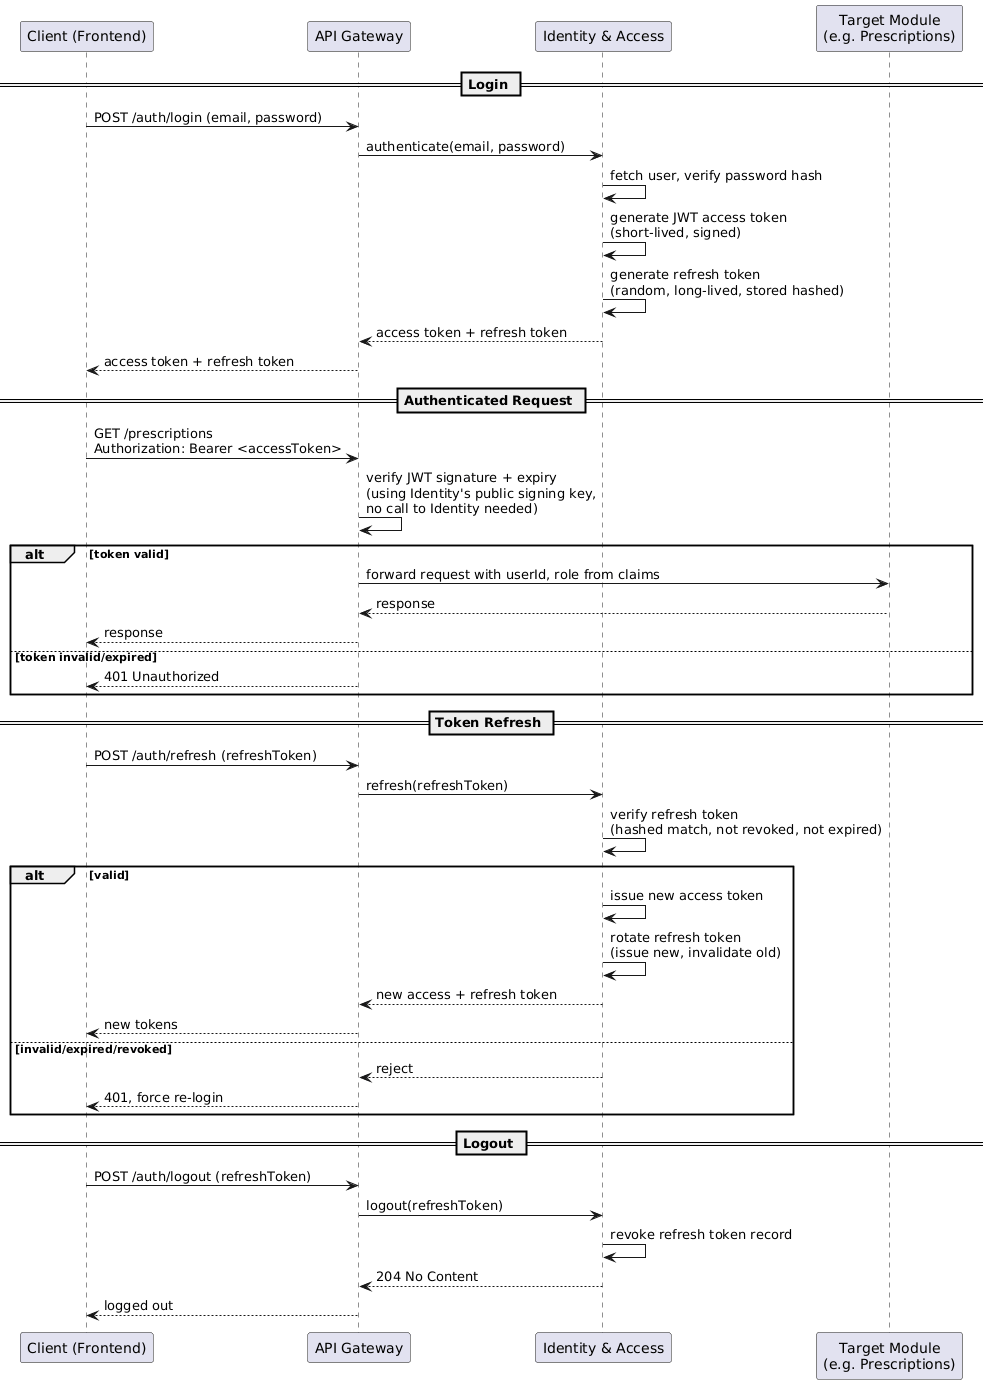

The diagram above was rendered by PlantUML. Its source (embedded in the PNG):
@startuml
participant "Client (Frontend)" as Client
participant "API Gateway" as Gateway
participant "Identity & Access" as Identity
participant "Target Module\n(e.g. Prescriptions)" as Module
 
== Login ==
Client -> Gateway : POST /auth/login (email, password)
Gateway -> Identity : authenticate(email, password)
Identity -> Identity : fetch user, verify password hash
Identity -> Identity : generate JWT access token\n(short-lived, signed)
Identity -> Identity : generate refresh token\n(random, long-lived, stored hashed)
Identity --> Gateway : access token + refresh token
Gateway --> Client : access token + refresh token
 
== Authenticated Request ==
Client -> Gateway : GET /prescriptions\nAuthorization: Bearer <accessToken>
Gateway -> Gateway : verify JWT signature + expiry\n(using Identity's public signing key,\nno call to Identity needed)
alt token valid
  Gateway -> Module : forward request with userId, role from claims
  Module --> Gateway : response
  Gateway --> Client : response
else token invalid/expired
  Gateway --> Client : 401 Unauthorized
end
 
== Token Refresh ==
Client -> Gateway : POST /auth/refresh (refreshToken)
Gateway -> Identity : refresh(refreshToken)
Identity -> Identity : verify refresh token\n(hashed match, not revoked, not expired)
alt valid
  Identity -> Identity : issue new access token
  Identity -> Identity : rotate refresh token\n(issue new, invalidate old)
  Identity --> Gateway : new access + refresh token
  Gateway --> Client : new tokens
else invalid/expired/revoked
  Identity --> Gateway : reject
  Gateway --> Client : 401, force re-login
end
 
== Logout ==
Client -> Gateway : POST /auth/logout (refreshToken)
Gateway -> Identity : logout(refreshToken)
Identity -> Identity : revoke refresh token record
Identity --> Gateway : 204 No Content
Gateway --> Client : logged out
@enduml